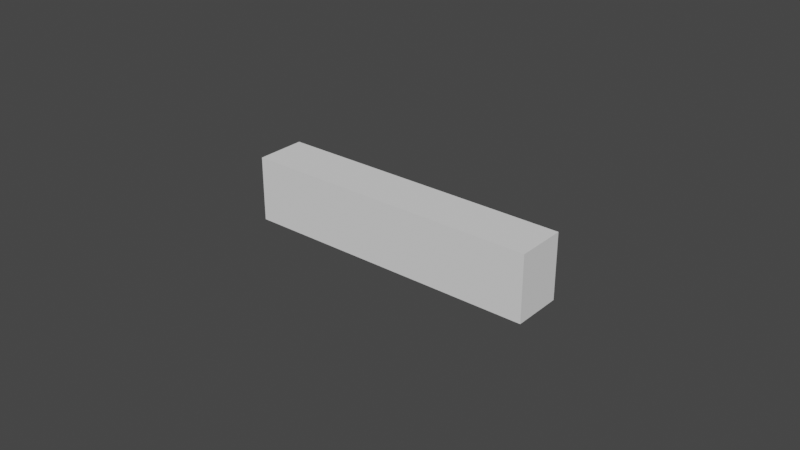 # Source: Minus.blend  (saved by Blender 2.91.10; exported with 4.5.12 LTS)
import bpy
from mathutils import Matrix  # noqa: F401  (used for matrix-valued properties, if any)

bpy.ops.wm.read_factory_settings(use_empty=True)
scene = bpy.context.scene
scene.name = 'Scene'

# ---- collections
col_collection = bpy.data.collections.new('Collection'); scene.collection.children.link(col_collection)

# ---- world
world_world = bpy.data.worlds.new('World'); scene.world = world_world
world_world.use_nodes = True; world_world.node_tree.nodes.clear()
_N = world_world.node_tree.nodes; _L = world_world.node_tree.links
n0 = _N.new('ShaderNodeOutputWorld'); n0.name = 'World Output'; n0.location = (300, 300)
n1 = _N.new('ShaderNodeBackground'); n1.name = 'Background'; n1.location = (10, 300)
n1.inputs[0].default_value = (0.05088, 0.05088, 0.05088, 1.0)
_L.new(n1.outputs[0], n0.inputs[0])
n0.is_active_output = True
world_world.color = (0.05088, 0.05088, 0.05088)
world_world.use_sun_shadow = False
world_world.sun_shadow_jitter_overblur = 0.0

# ---- meshes
me_plane = bpy.data.meshes.new('Plane')
me_plane.from_pydata([(-0.0486, 0.007716, -0.01057), (0.04844, 0.007716, -0.01057), (-0.0486, 0.007715, 0.01066), (0.04844, 0.007715, 0.01066), (-0.0486, -0.008561, -0.01057), (0.04844, -0.008561, -0.01057), (-0.0486, -0.008561, 0.01066), (0.04844, -0.008561, 0.01066)], [], [(0, 2, 3, 1), (4, 5, 7, 6), (1, 3, 7, 5), (2, 0, 4, 6), (3, 2, 6, 7), (0, 1, 5, 4)])
_uv = me_plane.uv_layers.new(name='UVMap')
_uv.uv.foreach_set('vector', [0.0, 0.0, 0.0, 1.0, 1.0, 1.0, 1.0, 0.0, 0.0, 0.0, 1.0, 0.0, 1.0, 1.0, 0.0, 1.0, 1.0, 0.0, 1.0, 1.0, 1.0, 1.0, 1.0, 0.0, 0.0, 1.0, 0.0, 0.0, 0.0, 0.0, 0.0, 1.0, 1.0, 1.0, 0.0, 1.0, 0.0, 1.0, 1.0, 1.0, 0.0, 0.0, 1.0, 0.0, 1.0, 0.0, 0.0, 0.0])
me_plane.use_remesh_fix_poles = True
me_plane.use_remesh_preserve_attributes = False
me_plane.use_mirror_vertex_groups = False
me_plane.update()

# ---- objects
ob_minus_model = bpy.data.objects.new('Minus Model', me_plane)

# ---- transforms, parenting, visibility, modifiers, constraints
ob_minus_model.location = (0.0, 0.0, 0.0)
ob_minus_model.lineart.crease_threshold = 0.0

# ---- collection membership
col_collection.objects.link(ob_minus_model)

# ---- scene / render settings (as saved in the file)
scene.frame_start = 1; scene.frame_end = 250; scene.frame_set(1)
scene.render.engine = 'BLENDER_EEVEE_NEXT'
scene.cycles.use_denoising = False
scene.cycles.samples = 128
scene.cycles.sampling_pattern = 'TABULATED_SOBOL'
scene.cycles.use_adaptive_sampling = False
scene.cycles.use_light_tree = False
scene.view_settings.view_transform = 'Filmic'
bpy.context.view_layer.update()

# ---- added for rendering (the .blend has no active camera and no usable light): camera, sun
cam_auto = bpy.data.cameras.new('AutoCamera')
cam_auto.lens = 50.0
cam_auto.sensor_width = 36.0
cam_auto.clip_end = 1000.0
ob_auto_camera = bpy.data.objects.new('AutoCamera', cam_auto)
scene.collection.objects.link(ob_auto_camera)
ob_auto_camera.location = (0.184963, -0.222477, 0.148077)
ob_auto_camera.rotation_euler = (1.09748, -7.21219e-08, 0.694738)
scene.camera = ob_auto_camera
light_auto_sun = bpy.data.lights.new('AutoSun', 'SUN')
light_auto_sun.energy = 3.0
light_auto_sun.angle = 0.0523599
ob_auto_sun = bpy.data.objects.new('AutoSun', light_auto_sun)
scene.collection.objects.link(ob_auto_sun)
ob_auto_sun.rotation_euler = (0.872665, 0.174533, 0.523599)
bpy.context.view_layer.update()
